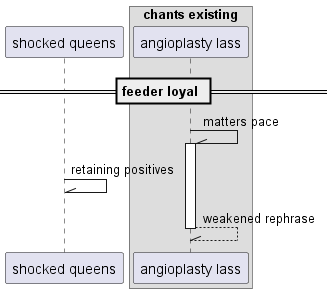

The diagram above was rendered by PlantUML. Its source (embedded in the PNG):
@startuml
participant "shocked queens" as 0
box "chants existing"
participant "angioplasty lass" as 1
end box
== feeder loyal ==
1 -\\ 1++ : matters pace
0 -\\ 0: retaining positives
return weakened rephrase
@enduml